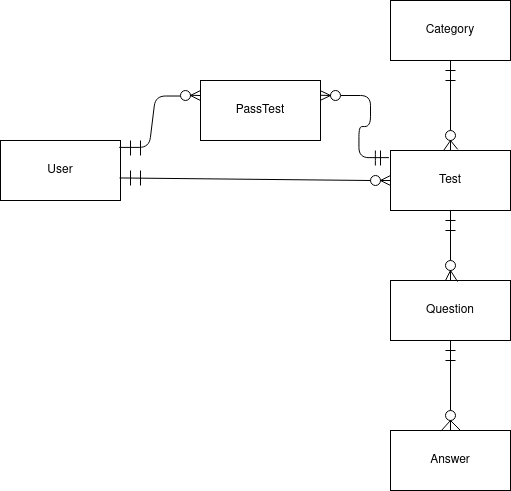

The diagram above was exported from draw.io. Its source (the exported page's mxGraphModel, read from the mxfile embedded in the PNG):
<mxGraphModel dx="796" dy="492" grid="1" gridSize="10" guides="1" tooltips="1" connect="1" arrows="1" fold="1" page="1" pageScale="1" pageWidth="827" pageHeight="1169" math="0" shadow="0">
  <root>
    <mxCell id="WIyWlLk6GJQsqaUBKTNV-0" />
    <mxCell id="WIyWlLk6GJQsqaUBKTNV-1" parent="WIyWlLk6GJQsqaUBKTNV-0" />
    <mxCell id="X00iASC_2E46_gWT6I4g-0" value="User" style="rounded=0;whiteSpace=wrap;html=1;" vertex="1" parent="WIyWlLk6GJQsqaUBKTNV-1">
      <mxGeometry x="50" y="140" width="120" height="60" as="geometry" />
    </mxCell>
    <mxCell id="X00iASC_2E46_gWT6I4g-1" value="PassTest" style="rounded=0;whiteSpace=wrap;html=1;" vertex="1" parent="WIyWlLk6GJQsqaUBKTNV-1">
      <mxGeometry x="250" y="80" width="120" height="60" as="geometry" />
    </mxCell>
    <mxCell id="X00iASC_2E46_gWT6I4g-2" value="Test" style="rounded=0;whiteSpace=wrap;html=1;" vertex="1" parent="WIyWlLk6GJQsqaUBKTNV-1">
      <mxGeometry x="440" y="150" width="120" height="60" as="geometry" />
    </mxCell>
    <mxCell id="X00iASC_2E46_gWT6I4g-3" value="Category" style="rounded=0;whiteSpace=wrap;html=1;" vertex="1" parent="WIyWlLk6GJQsqaUBKTNV-1">
      <mxGeometry x="440" width="120" height="60" as="geometry" />
    </mxCell>
    <mxCell id="X00iASC_2E46_gWT6I4g-5" value="Answer" style="rounded=0;whiteSpace=wrap;html=1;" vertex="1" parent="WIyWlLk6GJQsqaUBKTNV-1">
      <mxGeometry x="440" y="430" width="120" height="60" as="geometry" />
    </mxCell>
    <mxCell id="X00iASC_2E46_gWT6I4g-6" value="" style="endArrow=none;html=1;exitX=0.5;exitY=0;exitDx=0;exitDy=0;startArrow=none;entryX=0.5;entryY=1;entryDx=0;entryDy=0;" edge="1" parent="WIyWlLk6GJQsqaUBKTNV-1" source="X00iASC_2E46_gWT6I4g-44" target="X00iASC_2E46_gWT6I4g-3">
      <mxGeometry width="50" height="50" relative="1" as="geometry">
        <mxPoint x="450" y="140" as="sourcePoint" />
        <mxPoint x="500" y="90" as="targetPoint" />
      </mxGeometry>
    </mxCell>
    <mxCell id="X00iASC_2E46_gWT6I4g-7" value="" style="endArrow=none;html=1;startArrow=none;" edge="1" parent="WIyWlLk6GJQsqaUBKTNV-1" source="X00iASC_2E46_gWT6I4g-62">
      <mxGeometry width="50" height="50" relative="1" as="geometry">
        <mxPoint x="450" y="240" as="sourcePoint" />
        <mxPoint x="500" y="210" as="targetPoint" />
      </mxGeometry>
    </mxCell>
    <mxCell id="X00iASC_2E46_gWT6I4g-8" value="" style="endArrow=none;html=1;startArrow=none;" edge="1" parent="WIyWlLk6GJQsqaUBKTNV-1" source="X00iASC_2E46_gWT6I4g-4">
      <mxGeometry width="50" height="50" relative="1" as="geometry">
        <mxPoint x="450" y="340" as="sourcePoint" />
        <mxPoint x="500" y="290" as="targetPoint" />
      </mxGeometry>
    </mxCell>
    <mxCell id="X00iASC_2E46_gWT6I4g-14" value="" style="endArrow=none;html=1;edgeStyle=entityRelationEdgeStyle;entryX=0.5;entryY=0.552;entryDx=0;entryDy=0;entryPerimeter=0;exitX=0.989;exitY=0.115;exitDx=0;exitDy=0;exitPerimeter=0;" edge="1" parent="WIyWlLk6GJQsqaUBKTNV-1" source="X00iASC_2E46_gWT6I4g-0" target="X00iASC_2E46_gWT6I4g-30">
      <mxGeometry width="50" height="50" relative="1" as="geometry">
        <mxPoint x="170" y="150" as="sourcePoint" />
        <mxPoint x="210" y="95" as="targetPoint" />
      </mxGeometry>
    </mxCell>
    <mxCell id="X00iASC_2E46_gWT6I4g-20" value="" style="endArrow=none;html=1;edgeStyle=entityRelationEdgeStyle;exitX=1;exitY=0.5;exitDx=0;exitDy=0;entryX=-0.013;entryY=0.119;entryDx=0;entryDy=0;entryPerimeter=0;" edge="1" parent="WIyWlLk6GJQsqaUBKTNV-1" source="X00iASC_2E46_gWT6I4g-34" target="X00iASC_2E46_gWT6I4g-2">
      <mxGeometry width="50" height="50" relative="1" as="geometry">
        <mxPoint x="400" y="95" as="sourcePoint" />
        <mxPoint x="439" y="161" as="targetPoint" />
      </mxGeometry>
    </mxCell>
    <mxCell id="X00iASC_2E46_gWT6I4g-21" value="" style="endArrow=none;html=1;" edge="1" parent="WIyWlLk6GJQsqaUBKTNV-1">
      <mxGeometry width="50" height="50" relative="1" as="geometry">
        <mxPoint x="180" y="185" as="sourcePoint" />
        <mxPoint x="180" y="170" as="targetPoint" />
      </mxGeometry>
    </mxCell>
    <mxCell id="X00iASC_2E46_gWT6I4g-25" value="" style="ellipse;whiteSpace=wrap;html=1;aspect=fixed;" vertex="1" parent="WIyWlLk6GJQsqaUBKTNV-1">
      <mxGeometry x="420" y="175" width="10" height="10" as="geometry" />
    </mxCell>
    <mxCell id="X00iASC_2E46_gWT6I4g-26" value="" style="endArrow=none;html=1;entryX=0;entryY=0.5;entryDx=0;entryDy=0;exitX=0.992;exitY=0.624;exitDx=0;exitDy=0;exitPerimeter=0;" edge="1" parent="WIyWlLk6GJQsqaUBKTNV-1" source="X00iASC_2E46_gWT6I4g-0" target="X00iASC_2E46_gWT6I4g-25">
      <mxGeometry width="50" height="50" relative="1" as="geometry">
        <mxPoint x="170" y="173" as="sourcePoint" />
        <mxPoint x="440.96000000000004" y="169.3" as="targetPoint" />
      </mxGeometry>
    </mxCell>
    <mxCell id="X00iASC_2E46_gWT6I4g-29" value="" style="endArrow=none;html=1;" edge="1" parent="WIyWlLk6GJQsqaUBKTNV-1">
      <mxGeometry width="50" height="50" relative="1" as="geometry">
        <mxPoint x="190" y="185" as="sourcePoint" />
        <mxPoint x="190" y="170" as="targetPoint" />
      </mxGeometry>
    </mxCell>
    <mxCell id="X00iASC_2E46_gWT6I4g-30" value="" style="ellipse;whiteSpace=wrap;html=1;aspect=fixed;" vertex="1" parent="WIyWlLk6GJQsqaUBKTNV-1">
      <mxGeometry x="230" y="90" width="10" height="10" as="geometry" />
    </mxCell>
    <mxCell id="X00iASC_2E46_gWT6I4g-34" value="" style="ellipse;whiteSpace=wrap;html=1;aspect=fixed;" vertex="1" parent="WIyWlLk6GJQsqaUBKTNV-1">
      <mxGeometry x="380" y="90" width="10" height="10" as="geometry" />
    </mxCell>
    <mxCell id="X00iASC_2E46_gWT6I4g-35" value="" style="endArrow=none;html=1;entryX=0;entryY=0.5;entryDx=0;entryDy=0;exitX=1;exitY=0.5;exitDx=0;exitDy=0;" edge="1" parent="WIyWlLk6GJQsqaUBKTNV-1" source="X00iASC_2E46_gWT6I4g-25" target="X00iASC_2E46_gWT6I4g-2">
      <mxGeometry width="50" height="50" relative="1" as="geometry">
        <mxPoint x="430" y="170" as="sourcePoint" />
        <mxPoint x="440" y="160" as="targetPoint" />
      </mxGeometry>
    </mxCell>
    <mxCell id="X00iASC_2E46_gWT6I4g-36" value="" style="endArrow=none;html=1;entryX=0;entryY=0.584;entryDx=0;entryDy=0;entryPerimeter=0;exitX=1;exitY=0.5;exitDx=0;exitDy=0;" edge="1" parent="WIyWlLk6GJQsqaUBKTNV-1" source="X00iASC_2E46_gWT6I4g-25">
      <mxGeometry width="50" height="50" relative="1" as="geometry">
        <mxPoint x="430" y="179.96" as="sourcePoint" />
        <mxPoint x="440" y="174.99999999999997" as="targetPoint" />
      </mxGeometry>
    </mxCell>
    <mxCell id="X00iASC_2E46_gWT6I4g-37" value="" style="endArrow=none;html=1;entryX=1;entryY=0.5;entryDx=0;entryDy=0;exitX=-0.001;exitY=0.582;exitDx=0;exitDy=0;exitPerimeter=0;" edge="1" parent="WIyWlLk6GJQsqaUBKTNV-1" source="X00iASC_2E46_gWT6I4g-2" target="X00iASC_2E46_gWT6I4g-25">
      <mxGeometry width="50" height="50" relative="1" as="geometry">
        <mxPoint x="260" y="200" as="sourcePoint" />
        <mxPoint x="310" y="150" as="targetPoint" />
      </mxGeometry>
    </mxCell>
    <mxCell id="X00iASC_2E46_gWT6I4g-38" value="" style="endArrow=none;html=1;entryX=1;entryY=0.5;entryDx=0;entryDy=0;exitX=0.004;exitY=0.671;exitDx=0;exitDy=0;exitPerimeter=0;" edge="1" parent="WIyWlLk6GJQsqaUBKTNV-1">
      <mxGeometry width="50" height="50" relative="1" as="geometry">
        <mxPoint x="250.00000000000003" y="95.02" as="sourcePoint" />
        <mxPoint x="239.52" y="94.76" as="targetPoint" />
      </mxGeometry>
    </mxCell>
    <mxCell id="X00iASC_2E46_gWT6I4g-39" value="" style="endArrow=none;html=1;entryX=0;entryY=0.584;entryDx=0;entryDy=0;entryPerimeter=0;" edge="1" parent="WIyWlLk6GJQsqaUBKTNV-1">
      <mxGeometry width="50" height="50" relative="1" as="geometry">
        <mxPoint x="240" y="94.96" as="sourcePoint" />
        <mxPoint x="250" y="89.99999999999996" as="targetPoint" />
      </mxGeometry>
    </mxCell>
    <mxCell id="X00iASC_2E46_gWT6I4g-40" value="" style="endArrow=none;html=1;entryX=0;entryY=0.584;entryDx=0;entryDy=0;entryPerimeter=0;exitX=1;exitY=0.5;exitDx=0;exitDy=0;" edge="1" parent="WIyWlLk6GJQsqaUBKTNV-1">
      <mxGeometry width="50" height="50" relative="1" as="geometry">
        <mxPoint x="240" y="95" as="sourcePoint" />
        <mxPoint x="250" y="100" as="targetPoint" />
      </mxGeometry>
    </mxCell>
    <mxCell id="X00iASC_2E46_gWT6I4g-41" value="" style="endArrow=none;html=1;entryX=1;entryY=0.5;entryDx=0;entryDy=0;exitX=0.004;exitY=0.671;exitDx=0;exitDy=0;exitPerimeter=0;" edge="1" parent="WIyWlLk6GJQsqaUBKTNV-1">
      <mxGeometry width="50" height="50" relative="1" as="geometry">
        <mxPoint x="380.48" y="95.01999999999998" as="sourcePoint" />
        <mxPoint x="370" y="94.75999999999999" as="targetPoint" />
      </mxGeometry>
    </mxCell>
    <mxCell id="X00iASC_2E46_gWT6I4g-42" value="" style="endArrow=none;html=1;entryX=1;entryY=0.5;entryDx=0;entryDy=0;exitX=0;exitY=0.5;exitDx=0;exitDy=0;" edge="1" parent="WIyWlLk6GJQsqaUBKTNV-1" source="X00iASC_2E46_gWT6I4g-34">
      <mxGeometry width="50" height="50" relative="1" as="geometry">
        <mxPoint x="380" y="100.25999999999998" as="sourcePoint" />
        <mxPoint x="369.52" y="99.99999999999999" as="targetPoint" />
      </mxGeometry>
    </mxCell>
    <mxCell id="X00iASC_2E46_gWT6I4g-43" value="" style="endArrow=none;html=1;entryX=1;entryY=0.5;entryDx=0;entryDy=0;exitX=0;exitY=0.5;exitDx=0;exitDy=0;" edge="1" parent="WIyWlLk6GJQsqaUBKTNV-1" source="X00iASC_2E46_gWT6I4g-34">
      <mxGeometry width="50" height="50" relative="1" as="geometry">
        <mxPoint x="380" y="90.25999999999999" as="sourcePoint" />
        <mxPoint x="369.52" y="90" as="targetPoint" />
      </mxGeometry>
    </mxCell>
    <mxCell id="X00iASC_2E46_gWT6I4g-45" value="" style="endArrow=none;html=1;" edge="1" parent="WIyWlLk6GJQsqaUBKTNV-1">
      <mxGeometry width="50" height="50" relative="1" as="geometry">
        <mxPoint x="180" y="155" as="sourcePoint" />
        <mxPoint x="180" y="140" as="targetPoint" />
      </mxGeometry>
    </mxCell>
    <mxCell id="X00iASC_2E46_gWT6I4g-46" value="" style="endArrow=none;html=1;" edge="1" parent="WIyWlLk6GJQsqaUBKTNV-1">
      <mxGeometry width="50" height="50" relative="1" as="geometry">
        <mxPoint x="190" y="155" as="sourcePoint" />
        <mxPoint x="190" y="140" as="targetPoint" />
      </mxGeometry>
    </mxCell>
    <mxCell id="X00iASC_2E46_gWT6I4g-47" value="" style="endArrow=none;html=1;" edge="1" parent="WIyWlLk6GJQsqaUBKTNV-1">
      <mxGeometry width="50" height="50" relative="1" as="geometry">
        <mxPoint x="424.86" y="165" as="sourcePoint" />
        <mxPoint x="424.86" y="150" as="targetPoint" />
        <Array as="points">
          <mxPoint x="424.86" y="155" />
        </Array>
      </mxGeometry>
    </mxCell>
    <mxCell id="X00iASC_2E46_gWT6I4g-48" value="" style="endArrow=none;html=1;" edge="1" parent="WIyWlLk6GJQsqaUBKTNV-1">
      <mxGeometry width="50" height="50" relative="1" as="geometry">
        <mxPoint x="430" y="165" as="sourcePoint" />
        <mxPoint x="430" y="150" as="targetPoint" />
      </mxGeometry>
    </mxCell>
    <mxCell id="X00iASC_2E46_gWT6I4g-44" value="" style="ellipse;whiteSpace=wrap;html=1;aspect=fixed;" vertex="1" parent="WIyWlLk6GJQsqaUBKTNV-1">
      <mxGeometry x="495" y="130" width="10" height="10" as="geometry" />
    </mxCell>
    <mxCell id="X00iASC_2E46_gWT6I4g-50" value="" style="endArrow=none;html=1;exitX=0.5;exitY=0;exitDx=0;exitDy=0;" edge="1" parent="WIyWlLk6GJQsqaUBKTNV-1" source="X00iASC_2E46_gWT6I4g-2" target="X00iASC_2E46_gWT6I4g-44">
      <mxGeometry width="50" height="50" relative="1" as="geometry">
        <mxPoint x="500" y="130" as="sourcePoint" />
        <mxPoint x="500" y="90" as="targetPoint" />
      </mxGeometry>
    </mxCell>
    <mxCell id="X00iASC_2E46_gWT6I4g-51" value="" style="endArrow=none;html=1;exitX=0.441;exitY=0.005;exitDx=0;exitDy=0;exitPerimeter=0;entryX=0.5;entryY=1;entryDx=0;entryDy=0;" edge="1" parent="WIyWlLk6GJQsqaUBKTNV-1" source="X00iASC_2E46_gWT6I4g-2" target="X00iASC_2E46_gWT6I4g-44">
      <mxGeometry width="50" height="50" relative="1" as="geometry">
        <mxPoint x="499.76" y="135" as="sourcePoint" />
        <mxPoint x="499.76" y="120" as="targetPoint" />
      </mxGeometry>
    </mxCell>
    <mxCell id="X00iASC_2E46_gWT6I4g-52" value="" style="endArrow=none;html=1;exitX=0.56;exitY=-0.019;exitDx=0;exitDy=0;exitPerimeter=0;entryX=0.5;entryY=1;entryDx=0;entryDy=0;" edge="1" parent="WIyWlLk6GJQsqaUBKTNV-1" source="X00iASC_2E46_gWT6I4g-2" target="X00iASC_2E46_gWT6I4g-44">
      <mxGeometry width="50" height="50" relative="1" as="geometry">
        <mxPoint x="510" y="135" as="sourcePoint" />
        <mxPoint x="499.76" y="120" as="targetPoint" />
      </mxGeometry>
    </mxCell>
    <mxCell id="X00iASC_2E46_gWT6I4g-53" value="" style="endArrow=none;html=1;" edge="1" parent="WIyWlLk6GJQsqaUBKTNV-1">
      <mxGeometry width="50" height="50" relative="1" as="geometry">
        <mxPoint x="495" y="70" as="sourcePoint" />
        <mxPoint x="505" y="70" as="targetPoint" />
      </mxGeometry>
    </mxCell>
    <mxCell id="X00iASC_2E46_gWT6I4g-54" value="" style="endArrow=none;html=1;" edge="1" parent="WIyWlLk6GJQsqaUBKTNV-1">
      <mxGeometry width="50" height="50" relative="1" as="geometry">
        <mxPoint x="495" y="80" as="sourcePoint" />
        <mxPoint x="505" y="80" as="targetPoint" />
      </mxGeometry>
    </mxCell>
    <mxCell id="X00iASC_2E46_gWT6I4g-4" value="Question" style="rounded=0;whiteSpace=wrap;html=1;" vertex="1" parent="WIyWlLk6GJQsqaUBKTNV-1">
      <mxGeometry x="440" y="280" width="120" height="60" as="geometry" />
    </mxCell>
    <mxCell id="X00iASC_2E46_gWT6I4g-58" value="" style="endArrow=none;html=1;startArrow=none;" edge="1" parent="WIyWlLk6GJQsqaUBKTNV-1" source="X00iASC_2E46_gWT6I4g-68" target="X00iASC_2E46_gWT6I4g-4">
      <mxGeometry width="50" height="50" relative="1" as="geometry">
        <mxPoint x="500" y="390" as="sourcePoint" />
        <mxPoint x="500" y="290" as="targetPoint" />
      </mxGeometry>
    </mxCell>
    <mxCell id="X00iASC_2E46_gWT6I4g-60" value="" style="endArrow=none;html=1;" edge="1" parent="WIyWlLk6GJQsqaUBKTNV-1">
      <mxGeometry width="50" height="50" relative="1" as="geometry">
        <mxPoint x="495" y="220" as="sourcePoint" />
        <mxPoint x="505" y="220" as="targetPoint" />
      </mxGeometry>
    </mxCell>
    <mxCell id="X00iASC_2E46_gWT6I4g-61" value="" style="endArrow=none;html=1;" edge="1" parent="WIyWlLk6GJQsqaUBKTNV-1">
      <mxGeometry width="50" height="50" relative="1" as="geometry">
        <mxPoint x="495" y="230" as="sourcePoint" />
        <mxPoint x="505" y="230" as="targetPoint" />
      </mxGeometry>
    </mxCell>
    <mxCell id="X00iASC_2E46_gWT6I4g-62" value="" style="ellipse;whiteSpace=wrap;html=1;aspect=fixed;" vertex="1" parent="WIyWlLk6GJQsqaUBKTNV-1">
      <mxGeometry x="495" y="260" width="10" height="10" as="geometry" />
    </mxCell>
    <mxCell id="X00iASC_2E46_gWT6I4g-63" value="" style="endArrow=none;html=1;" edge="1" parent="WIyWlLk6GJQsqaUBKTNV-1" source="X00iASC_2E46_gWT6I4g-4" target="X00iASC_2E46_gWT6I4g-62">
      <mxGeometry width="50" height="50" relative="1" as="geometry">
        <mxPoint x="500" y="280" as="sourcePoint" />
        <mxPoint x="500" y="210" as="targetPoint" />
      </mxGeometry>
    </mxCell>
    <mxCell id="X00iASC_2E46_gWT6I4g-64" value="" style="endArrow=none;html=1;exitX=0.441;exitY=0.005;exitDx=0;exitDy=0;exitPerimeter=0;entryX=0.5;entryY=1;entryDx=0;entryDy=0;" edge="1" parent="WIyWlLk6GJQsqaUBKTNV-1" target="X00iASC_2E46_gWT6I4g-62">
      <mxGeometry width="50" height="50" relative="1" as="geometry">
        <mxPoint x="494.99999999999994" y="280" as="sourcePoint" />
        <mxPoint x="502.08" y="269.7" as="targetPoint" />
      </mxGeometry>
    </mxCell>
    <mxCell id="X00iASC_2E46_gWT6I4g-65" value="" style="endArrow=none;html=1;entryX=0.5;entryY=1;entryDx=0;entryDy=0;" edge="1" parent="WIyWlLk6GJQsqaUBKTNV-1" target="X00iASC_2E46_gWT6I4g-62">
      <mxGeometry width="50" height="50" relative="1" as="geometry">
        <mxPoint x="507" y="281" as="sourcePoint" />
        <mxPoint x="497.8" y="270" as="targetPoint" />
      </mxGeometry>
    </mxCell>
    <mxCell id="X00iASC_2E46_gWT6I4g-66" value="" style="endArrow=none;html=1;" edge="1" parent="WIyWlLk6GJQsqaUBKTNV-1">
      <mxGeometry width="50" height="50" relative="1" as="geometry">
        <mxPoint x="495" y="350" as="sourcePoint" />
        <mxPoint x="505" y="350" as="targetPoint" />
      </mxGeometry>
    </mxCell>
    <mxCell id="X00iASC_2E46_gWT6I4g-67" value="" style="endArrow=none;html=1;" edge="1" parent="WIyWlLk6GJQsqaUBKTNV-1">
      <mxGeometry width="50" height="50" relative="1" as="geometry">
        <mxPoint x="495" y="360" as="sourcePoint" />
        <mxPoint x="505" y="360" as="targetPoint" />
      </mxGeometry>
    </mxCell>
    <mxCell id="X00iASC_2E46_gWT6I4g-68" value="" style="ellipse;whiteSpace=wrap;html=1;aspect=fixed;" vertex="1" parent="WIyWlLk6GJQsqaUBKTNV-1">
      <mxGeometry x="495" y="410" width="10" height="10" as="geometry" />
    </mxCell>
    <mxCell id="X00iASC_2E46_gWT6I4g-69" value="" style="endArrow=none;html=1;" edge="1" parent="WIyWlLk6GJQsqaUBKTNV-1" source="X00iASC_2E46_gWT6I4g-5" target="X00iASC_2E46_gWT6I4g-68">
      <mxGeometry width="50" height="50" relative="1" as="geometry">
        <mxPoint x="500" y="430" as="sourcePoint" />
        <mxPoint x="500" y="340" as="targetPoint" />
      </mxGeometry>
    </mxCell>
    <mxCell id="X00iASC_2E46_gWT6I4g-70" value="" style="endArrow=none;html=1;exitX=0.5;exitY=1;exitDx=0;exitDy=0;entryX=0.42;entryY=0.01;entryDx=0;entryDy=0;entryPerimeter=0;" edge="1" parent="WIyWlLk6GJQsqaUBKTNV-1" source="X00iASC_2E46_gWT6I4g-68" target="X00iASC_2E46_gWT6I4g-5">
      <mxGeometry width="50" height="50" relative="1" as="geometry">
        <mxPoint x="490" y="390" as="sourcePoint" />
        <mxPoint x="492" y="429" as="targetPoint" />
      </mxGeometry>
    </mxCell>
    <mxCell id="X00iASC_2E46_gWT6I4g-71" value="" style="endArrow=none;html=1;exitX=0.5;exitY=1;exitDx=0;exitDy=0;entryX=0.583;entryY=0;entryDx=0;entryDy=0;entryPerimeter=0;" edge="1" parent="WIyWlLk6GJQsqaUBKTNV-1" source="X00iASC_2E46_gWT6I4g-68" target="X00iASC_2E46_gWT6I4g-5">
      <mxGeometry width="50" height="50" relative="1" as="geometry">
        <mxPoint x="490" y="390" as="sourcePoint" />
        <mxPoint x="540" y="340" as="targetPoint" />
      </mxGeometry>
    </mxCell>
  </root>
</mxGraphModel>